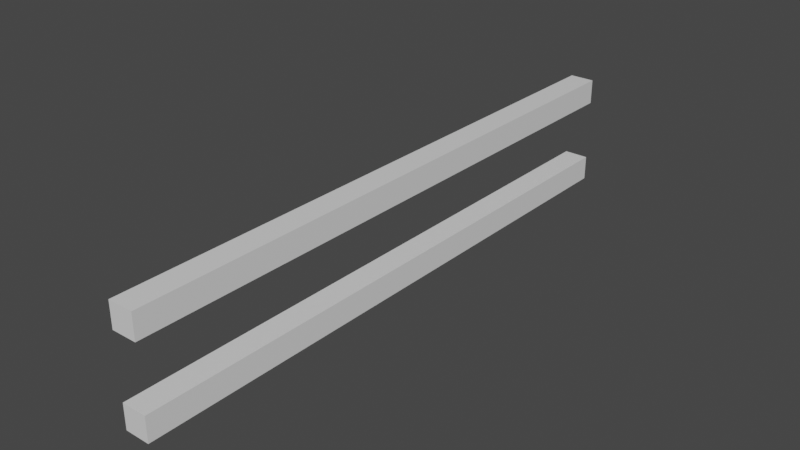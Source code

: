 # Source: 16_0.blend  (saved by Blender 2.91.10; exported with 4.5.12 LTS)
import bpy
from mathutils import Matrix  # noqa: F401  (used for matrix-valued properties, if any)

bpy.ops.wm.read_factory_settings(use_empty=True)
scene = bpy.context.scene
scene.name = 'Scene'

# ---- collections
col_collection = bpy.data.collections.new('Collection'); scene.collection.children.link(col_collection)

# ---- materials (node trees are filled in below, after node groups)
mat_material = bpy.data.materials.new('Material')
mat_material.alpha_threshold = 0.0
mat_material.use_transparent_shadow = False
mat_material.line_color = (0.0, 0.0, 0.0, 1.0)

# ---- material node trees
mat_material.use_nodes = True; mat_material.node_tree.nodes.clear()
_N = mat_material.node_tree.nodes; _L = mat_material.node_tree.links
n0 = _N.new('ShaderNodeOutputMaterial'); n0.name = 'Material Output'; n0.location = (300, 300)
n1 = _N.new('ShaderNodeBsdfPrincipled'); n1.name = 'Principled BSDF'; n1.location = (10, 300)
n1.distribution = 'GGX'
n1.subsurface_method = 'BURLEY'
n1.inputs[2].default_value = 0.4
n1.inputs[3].default_value = 1.45
n1.inputs[27].default_value = (0.0, 0.0, 0.0, 1.0)
n1.inputs[28].default_value = 1.0
_L.new(n1.outputs[0], n0.inputs[0])
n0.is_active_output = True

# ---- world
world_world = bpy.data.worlds.new('World'); scene.world = world_world
world_world.use_nodes = True; world_world.node_tree.nodes.clear()
_N = world_world.node_tree.nodes; _L = world_world.node_tree.links
n0 = _N.new('ShaderNodeOutputWorld'); n0.name = 'World Output'; n0.location = (300, 300)
n1 = _N.new('ShaderNodeBackground'); n1.name = 'Background'; n1.location = (10, 300)
n1.inputs[0].default_value = (0.05088, 0.05088, 0.05088, 1.0)
_L.new(n1.outputs[0], n0.inputs[0])
n0.is_active_output = True
world_world.color = (0.05088, 0.05088, 0.05088)
world_world.use_sun_shadow = False
world_world.sun_shadow_jitter_overblur = 0.0

# ---- meshes
me_cube = bpy.data.meshes.new('Cube')
me_cube.from_pydata([(1.0, 1.0, 1.0), (1.0, 1.0, -1.0), (1.0, -1.0, 1.0), (1.0, -1.0, -1.0), (-1.0, 1.0, 1.0), (-1.0, 1.0, -1.0), (-1.0, -1.0, 1.0), (-1.0, -1.0, -1.0)], [], [(0, 4, 6, 2), (3, 2, 6, 7), (7, 6, 4, 5), (5, 1, 3, 7), (1, 0, 2, 3), (5, 4, 0, 1)])
_uv = me_cube.uv_layers.new(name='UVMap')
_uv.uv.foreach_set('vector', [0.625, 0.5, 0.875, 0.5, 0.875, 0.75, 0.625, 0.75, 0.375, 0.75, 0.625, 0.75, 0.625, 1.0, 0.375, 1.0, 0.375, 0.0, 0.625, 0.0, 0.625, 0.25, 0.375, 0.25, 0.125, 0.5, 0.375, 0.5, 0.375, 0.75, 0.125, 0.75, 0.375, 0.5, 0.625, 0.5, 0.625, 0.75, 0.375, 0.75, 0.375, 0.25, 0.625, 0.25, 0.625, 0.5, 0.375, 0.5])
me_cube.materials.append(mat_material)
me_cube.use_remesh_preserve_volume = False
me_cube.use_remesh_preserve_attributes = False
me_cube.use_mirror_vertex_groups = False
me_cube.update()
me_cube_012 = bpy.data.meshes.new('Cube.012')
me_cube_012.from_pydata([(1.0, 1.0, 1.0), (1.0, 1.0, -1.0), (1.0, -1.0, 1.0), (1.0, -1.0, -1.0), (-1.0, 1.0, 1.0), (-1.0, 1.0, -1.0), (-1.0, -1.0, 1.0), (-1.0, -1.0, -1.0)], [], [(0, 4, 6, 2), (3, 2, 6, 7), (7, 6, 4, 5), (5, 1, 3, 7), (1, 0, 2, 3), (5, 4, 0, 1)])
_uv = me_cube_012.uv_layers.new(name='UVMap')
_uv.uv.foreach_set('vector', [0.625, 0.5, 0.875, 0.5, 0.875, 0.75, 0.625, 0.75, 0.375, 0.75, 0.625, 0.75, 0.625, 1.0, 0.375, 1.0, 0.375, 0.0, 0.625, 0.0, 0.625, 0.25, 0.375, 0.25, 0.125, 0.5, 0.375, 0.5, 0.375, 0.75, 0.125, 0.75, 0.375, 0.5, 0.625, 0.5, 0.625, 0.75, 0.375, 0.75, 0.375, 0.25, 0.625, 0.25, 0.625, 0.5, 0.375, 0.5])
me_cube_012.materials.append(mat_material)
me_cube_012.use_remesh_preserve_volume = False
me_cube_012.use_remesh_preserve_attributes = False
me_cube_012.use_mirror_vertex_groups = False
me_cube_012.update()

# ---- objects
ob_cube = bpy.data.objects.new('Cube', me_cube)
ob_cube_001 = bpy.data.objects.new('Cube.001', me_cube_012)

# ---- transforms, parenting, visibility, modifiers, constraints
ob_cube.location = (-3.5, 0.0, -0.5)
ob_cube.scale = (0.5, 12.0, 0.5)
ob_cube.lock_rotations_4d = False
ob_cube.empty_display_type = 'ARROWS'
ob_cube.lineart.crease_threshold = 0.0
ob_cube_001.location = (-3.5, 0.0, 3.0)
ob_cube_001.scale = (0.5, 12.0, 0.5)
ob_cube_001.lock_rotations_4d = False
ob_cube_001.empty_display_type = 'ARROWS'
ob_cube_001.lineart.crease_threshold = 0.0

# ---- collection membership
col_collection.objects.link(ob_cube)
col_collection.objects.link(ob_cube_001)

# ---- scene / render settings (as saved in the file)
scene.frame_start = 1; scene.frame_end = 250; scene.frame_set(1)
scene.render.engine = 'BLENDER_EEVEE_NEXT'
scene.cycles.use_denoising = False
scene.cycles.samples = 128
scene.cycles.sampling_pattern = 'TABULATED_SOBOL'
scene.cycles.use_adaptive_sampling = False
scene.cycles.use_light_tree = False
scene.view_settings.view_transform = 'Filmic'
bpy.context.view_layer.update()

# ---- added for rendering (the .blend has no active camera and no usable light): camera, sun
cam_auto = bpy.data.cameras.new('AutoCamera')
cam_auto.lens = 50.0
cam_auto.sensor_width = 36.0
cam_auto.clip_end = 1000.0
ob_auto_camera = bpy.data.objects.new('AutoCamera', cam_auto)
scene.collection.objects.link(ob_auto_camera)
ob_auto_camera.location = (19.1113, -27.1335, 19.339)
ob_auto_camera.rotation_euler = (1.09748, -7.21219e-08, 0.694738)
scene.camera = ob_auto_camera
light_auto_sun = bpy.data.lights.new('AutoSun', 'SUN')
light_auto_sun.energy = 3.0
light_auto_sun.angle = 0.0523599
ob_auto_sun = bpy.data.objects.new('AutoSun', light_auto_sun)
scene.collection.objects.link(ob_auto_sun)
ob_auto_sun.rotation_euler = (0.872665, 0.174533, 0.523599)
bpy.context.view_layer.update()
